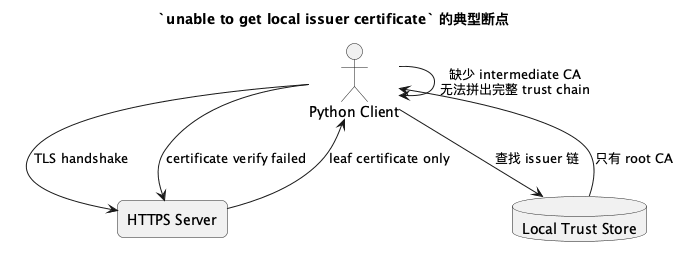

The diagram above was rendered by PlantUML. Its source (embedded in the PNG):
@startuml
title `unable to get local issuer certificate` 的典型断点

skinparam backgroundColor white
skinparam shadowing false
skinparam roundcorner 12
skinparam defaultTextAlignment center

actor "Python Client" as Client
rectangle "HTTPS Server" as Server
database "Local Trust Store" as Store

Client -> Server : TLS handshake
Server --> Client : leaf certificate only
Client -> Store : 查找 issuer 链
Store --> Client : 只有 root CA
Client -> Client : 缺少 intermediate CA\n无法拼出完整 trust chain
Client --> Server : certificate verify failed
@enduml